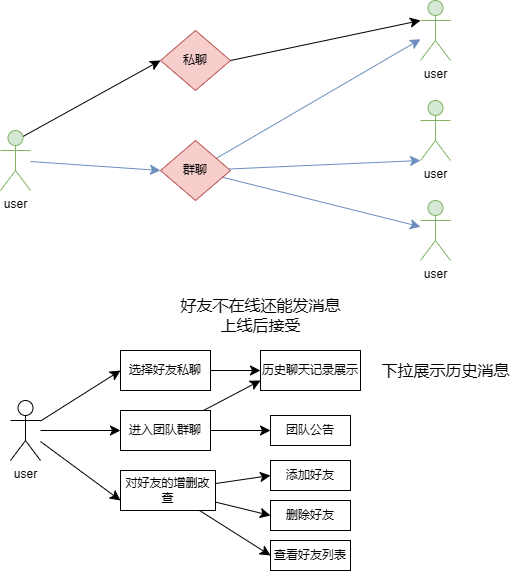

The diagram above was exported from draw.io. Its source (the exported page's mxGraphModel, read from the mxfile embedded in the PNG):
<mxGraphModel dx="1442" dy="1415" grid="1" gridSize="10" guides="1" tooltips="1" connect="1" arrows="1" fold="1" page="0" pageScale="1" pageWidth="827" pageHeight="1169" math="0" shadow="0">
  <root>
    <mxCell id="0" />
    <mxCell id="1" parent="0" />
    <mxCell id="beP-G_TuNBpMIF-qrpwL-20" value="删除好友" style="whiteSpace=wrap;html=1;" parent="1" vertex="1">
      <mxGeometry x="120" y="-30" width="80" height="30" as="geometry" />
    </mxCell>
    <mxCell id="ug578eFQDlJKK693wX_A-13" style="edgeStyle=none;curved=1;rounded=0;orthogonalLoop=1;jettySize=auto;html=1;exitX=0.75;exitY=0.1;exitDx=0;exitDy=0;exitPerimeter=0;entryX=0;entryY=0.5;entryDx=0;entryDy=0;fontSize=12;startSize=8;endSize=8;" parent="1" source="ug578eFQDlJKK693wX_A-1" target="ug578eFQDlJKK693wX_A-11" edge="1">
      <mxGeometry relative="1" as="geometry" />
    </mxCell>
    <mxCell id="ug578eFQDlJKK693wX_A-16" style="edgeStyle=none;curved=1;rounded=0;orthogonalLoop=1;jettySize=auto;html=1;entryX=0;entryY=0.5;entryDx=0;entryDy=0;fontSize=12;startSize=8;endSize=8;fillColor=#dae8fc;strokeColor=#6c8ebf;" parent="1" source="ug578eFQDlJKK693wX_A-1" target="ug578eFQDlJKK693wX_A-12" edge="1">
      <mxGeometry relative="1" as="geometry" />
    </mxCell>
    <mxCell id="ug578eFQDlJKK693wX_A-1" value="user" style="shape=umlActor;verticalLabelPosition=bottom;verticalAlign=top;html=1;fillColor=#d5e8d4;strokeColor=#82b366;" parent="1" vertex="1">
      <mxGeometry x="-150" y="-400" width="30" height="60" as="geometry" />
    </mxCell>
    <mxCell id="ug578eFQDlJKK693wX_A-2" value="user" style="shape=umlActor;verticalLabelPosition=bottom;verticalAlign=top;html=1;fillColor=#d5e8d4;strokeColor=#82b366;" parent="1" vertex="1">
      <mxGeometry x="270" y="-530" width="30" height="60" as="geometry" />
    </mxCell>
    <mxCell id="ug578eFQDlJKK693wX_A-9" value="user" style="shape=umlActor;verticalLabelPosition=bottom;verticalAlign=top;html=1;fillColor=#d5e8d4;strokeColor=#82b366;" parent="1" vertex="1">
      <mxGeometry x="270" y="-430" width="30" height="60" as="geometry" />
    </mxCell>
    <mxCell id="ug578eFQDlJKK693wX_A-10" value="user" style="shape=umlActor;verticalLabelPosition=bottom;verticalAlign=top;html=1;fillColor=#d5e8d4;strokeColor=#82b366;" parent="1" vertex="1">
      <mxGeometry x="270" y="-330" width="30" height="60" as="geometry" />
    </mxCell>
    <mxCell id="ug578eFQDlJKK693wX_A-11" value="私聊" style="rhombus;whiteSpace=wrap;html=1;fillColor=#f8cecc;strokeColor=#b85450;" parent="1" vertex="1">
      <mxGeometry x="10" y="-500" width="70" height="60" as="geometry" />
    </mxCell>
    <mxCell id="ug578eFQDlJKK693wX_A-18" style="edgeStyle=none;curved=1;rounded=0;orthogonalLoop=1;jettySize=auto;html=1;fontSize=12;startSize=8;endSize=8;fillColor=#dae8fc;strokeColor=#6c8ebf;" parent="1" source="ug578eFQDlJKK693wX_A-12" target="ug578eFQDlJKK693wX_A-10" edge="1">
      <mxGeometry relative="1" as="geometry" />
    </mxCell>
    <mxCell id="ug578eFQDlJKK693wX_A-19" style="edgeStyle=none;curved=1;rounded=0;orthogonalLoop=1;jettySize=auto;html=1;fontSize=12;startSize=8;endSize=8;fillColor=#dae8fc;strokeColor=#6c8ebf;" parent="1" source="ug578eFQDlJKK693wX_A-12" target="ug578eFQDlJKK693wX_A-2" edge="1">
      <mxGeometry relative="1" as="geometry" />
    </mxCell>
    <mxCell id="ug578eFQDlJKK693wX_A-12" value="群聊" style="rhombus;whiteSpace=wrap;html=1;fillColor=#f8cecc;strokeColor=#b85450;" parent="1" vertex="1">
      <mxGeometry x="10" y="-390" width="70" height="60" as="geometry" />
    </mxCell>
    <mxCell id="ug578eFQDlJKK693wX_A-14" style="edgeStyle=none;curved=1;rounded=0;orthogonalLoop=1;jettySize=auto;html=1;exitX=1;exitY=0.5;exitDx=0;exitDy=0;entryX=0;entryY=0.3333333333333333;entryDx=0;entryDy=0;entryPerimeter=0;fontSize=12;startSize=8;endSize=8;" parent="1" source="ug578eFQDlJKK693wX_A-11" target="ug578eFQDlJKK693wX_A-2" edge="1">
      <mxGeometry relative="1" as="geometry" />
    </mxCell>
    <mxCell id="ug578eFQDlJKK693wX_A-17" style="edgeStyle=none;curved=1;rounded=0;orthogonalLoop=1;jettySize=auto;html=1;entryX=0;entryY=1;entryDx=0;entryDy=0;entryPerimeter=0;fontSize=12;startSize=8;endSize=8;fillColor=#dae8fc;strokeColor=#6c8ebf;" parent="1" source="ug578eFQDlJKK693wX_A-12" target="ug578eFQDlJKK693wX_A-9" edge="1">
      <mxGeometry relative="1" as="geometry" />
    </mxCell>
    <mxCell id="KGqw9AFQcWJn7PLnZ3_3-1" style="edgeStyle=none;curved=1;rounded=0;orthogonalLoop=1;jettySize=auto;html=1;entryX=0;entryY=0.5;entryDx=0;entryDy=0;fontSize=12;startSize=8;endSize=8;" parent="1" source="beP-G_TuNBpMIF-qrpwL-14" target="beP-G_TuNBpMIF-qrpwL-15" edge="1">
      <mxGeometry relative="1" as="geometry" />
    </mxCell>
    <mxCell id="KGqw9AFQcWJn7PLnZ3_3-2" style="edgeStyle=none;curved=1;rounded=0;orthogonalLoop=1;jettySize=auto;html=1;entryX=0;entryY=0.5;entryDx=0;entryDy=0;fontSize=12;startSize=8;endSize=8;" parent="1" source="beP-G_TuNBpMIF-qrpwL-14" target="beP-G_TuNBpMIF-qrpwL-16" edge="1">
      <mxGeometry relative="1" as="geometry" />
    </mxCell>
    <mxCell id="KGqw9AFQcWJn7PLnZ3_3-3" style="edgeStyle=none;curved=1;rounded=0;orthogonalLoop=1;jettySize=auto;html=1;entryX=0;entryY=0.75;entryDx=0;entryDy=0;fontSize=12;startSize=8;endSize=8;" parent="1" source="beP-G_TuNBpMIF-qrpwL-14" target="beP-G_TuNBpMIF-qrpwL-18" edge="1">
      <mxGeometry relative="1" as="geometry" />
    </mxCell>
    <mxCell id="beP-G_TuNBpMIF-qrpwL-14" value="user" style="shape=umlActor;verticalLabelPosition=bottom;verticalAlign=top;html=1;outlineConnect=0;" parent="1" vertex="1">
      <mxGeometry x="-140" y="-130" width="30" height="60" as="geometry" />
    </mxCell>
    <mxCell id="KGqw9AFQcWJn7PLnZ3_3-10" style="edgeStyle=none;curved=1;rounded=0;orthogonalLoop=1;jettySize=auto;html=1;entryX=0;entryY=0.5;entryDx=0;entryDy=0;fontSize=12;startSize=8;endSize=8;" parent="1" source="beP-G_TuNBpMIF-qrpwL-15" target="beP-G_TuNBpMIF-qrpwL-21" edge="1">
      <mxGeometry relative="1" as="geometry" />
    </mxCell>
    <mxCell id="beP-G_TuNBpMIF-qrpwL-15" value="选择好友私聊" style="whiteSpace=wrap;html=1;" parent="1" vertex="1">
      <mxGeometry x="-30" y="-180" width="90" height="40" as="geometry" />
    </mxCell>
    <mxCell id="KGqw9AFQcWJn7PLnZ3_3-9" style="edgeStyle=none;curved=1;rounded=0;orthogonalLoop=1;jettySize=auto;html=1;entryX=0;entryY=0.5;entryDx=0;entryDy=0;fontSize=12;startSize=8;endSize=8;" parent="1" source="beP-G_TuNBpMIF-qrpwL-16" target="beP-G_TuNBpMIF-qrpwL-23" edge="1">
      <mxGeometry relative="1" as="geometry" />
    </mxCell>
    <mxCell id="KGqw9AFQcWJn7PLnZ3_3-11" style="edgeStyle=none;curved=1;rounded=0;orthogonalLoop=1;jettySize=auto;html=1;entryX=0;entryY=0.75;entryDx=0;entryDy=0;fontSize=12;startSize=8;endSize=8;" parent="1" source="beP-G_TuNBpMIF-qrpwL-16" target="beP-G_TuNBpMIF-qrpwL-21" edge="1">
      <mxGeometry relative="1" as="geometry" />
    </mxCell>
    <mxCell id="beP-G_TuNBpMIF-qrpwL-16" value="进入团队群聊" style="whiteSpace=wrap;html=1;" parent="1" vertex="1">
      <mxGeometry x="-30" y="-120" width="90" height="40" as="geometry" />
    </mxCell>
    <mxCell id="beP-G_TuNBpMIF-qrpwL-17" value="查看好友列表" style="whiteSpace=wrap;html=1;" parent="1" vertex="1">
      <mxGeometry x="120" y="10" width="80" height="30" as="geometry" />
    </mxCell>
    <mxCell id="KGqw9AFQcWJn7PLnZ3_3-4" style="edgeStyle=none;curved=1;rounded=0;orthogonalLoop=1;jettySize=auto;html=1;entryX=0;entryY=0.5;entryDx=0;entryDy=0;fontSize=12;startSize=8;endSize=8;" parent="1" source="beP-G_TuNBpMIF-qrpwL-18" target="beP-G_TuNBpMIF-qrpwL-19" edge="1">
      <mxGeometry relative="1" as="geometry" />
    </mxCell>
    <mxCell id="KGqw9AFQcWJn7PLnZ3_3-5" style="edgeStyle=none;curved=1;rounded=0;orthogonalLoop=1;jettySize=auto;html=1;entryX=0;entryY=0.5;entryDx=0;entryDy=0;fontSize=12;startSize=8;endSize=8;" parent="1" source="beP-G_TuNBpMIF-qrpwL-18" target="beP-G_TuNBpMIF-qrpwL-20" edge="1">
      <mxGeometry relative="1" as="geometry" />
    </mxCell>
    <mxCell id="KGqw9AFQcWJn7PLnZ3_3-7" style="edgeStyle=none;curved=1;rounded=0;orthogonalLoop=1;jettySize=auto;html=1;entryX=0;entryY=0.5;entryDx=0;entryDy=0;fontSize=12;startSize=8;endSize=8;" parent="1" source="beP-G_TuNBpMIF-qrpwL-18" target="beP-G_TuNBpMIF-qrpwL-17" edge="1">
      <mxGeometry relative="1" as="geometry" />
    </mxCell>
    <mxCell id="beP-G_TuNBpMIF-qrpwL-18" value="对好友的增删改查" style="whiteSpace=wrap;html=1;" parent="1" vertex="1">
      <mxGeometry x="-30" y="-60" width="95" height="40" as="geometry" />
    </mxCell>
    <mxCell id="beP-G_TuNBpMIF-qrpwL-19" value="添加好友" style="whiteSpace=wrap;html=1;" parent="1" vertex="1">
      <mxGeometry x="120" y="-70" width="80" height="30" as="geometry" />
    </mxCell>
    <mxCell id="beP-G_TuNBpMIF-qrpwL-21" value="历史聊天记录展示" style="whiteSpace=wrap;html=1;" parent="1" vertex="1">
      <mxGeometry x="110" y="-180" width="100" height="40" as="geometry" />
    </mxCell>
    <mxCell id="beP-G_TuNBpMIF-qrpwL-22" style="edgeStyle=none;curved=1;rounded=0;orthogonalLoop=1;jettySize=auto;html=1;entryX=1;entryY=0.25;entryDx=0;entryDy=0;fontSize=12;startSize=8;endSize=8;" parent="1" source="beP-G_TuNBpMIF-qrpwL-18" target="beP-G_TuNBpMIF-qrpwL-18" edge="1">
      <mxGeometry relative="1" as="geometry" />
    </mxCell>
    <mxCell id="beP-G_TuNBpMIF-qrpwL-23" value="团队公告" style="whiteSpace=wrap;html=1;" parent="1" vertex="1">
      <mxGeometry x="120" y="-115" width="80" height="30" as="geometry" />
    </mxCell>
    <mxCell id="beP-G_TuNBpMIF-qrpwL-24" value="下拉展示历史消息" style="text;html=1;align=center;verticalAlign=middle;resizable=0;points=[];autosize=1;strokeColor=none;fillColor=none;fontSize=16;" parent="1" vertex="1">
      <mxGeometry x="220" y="-175" width="150" height="30" as="geometry" />
    </mxCell>
    <mxCell id="beP-G_TuNBpMIF-qrpwL-27" value="好友不在线还能发消息&lt;div&gt;上线后接受&lt;/div&gt;" style="text;html=1;align=center;verticalAlign=middle;resizable=0;points=[];autosize=1;strokeColor=none;fillColor=none;fontSize=16;" parent="1" vertex="1">
      <mxGeometry x="20" y="-240" width="180" height="50" as="geometry" />
    </mxCell>
  </root>
</mxGraphModel>